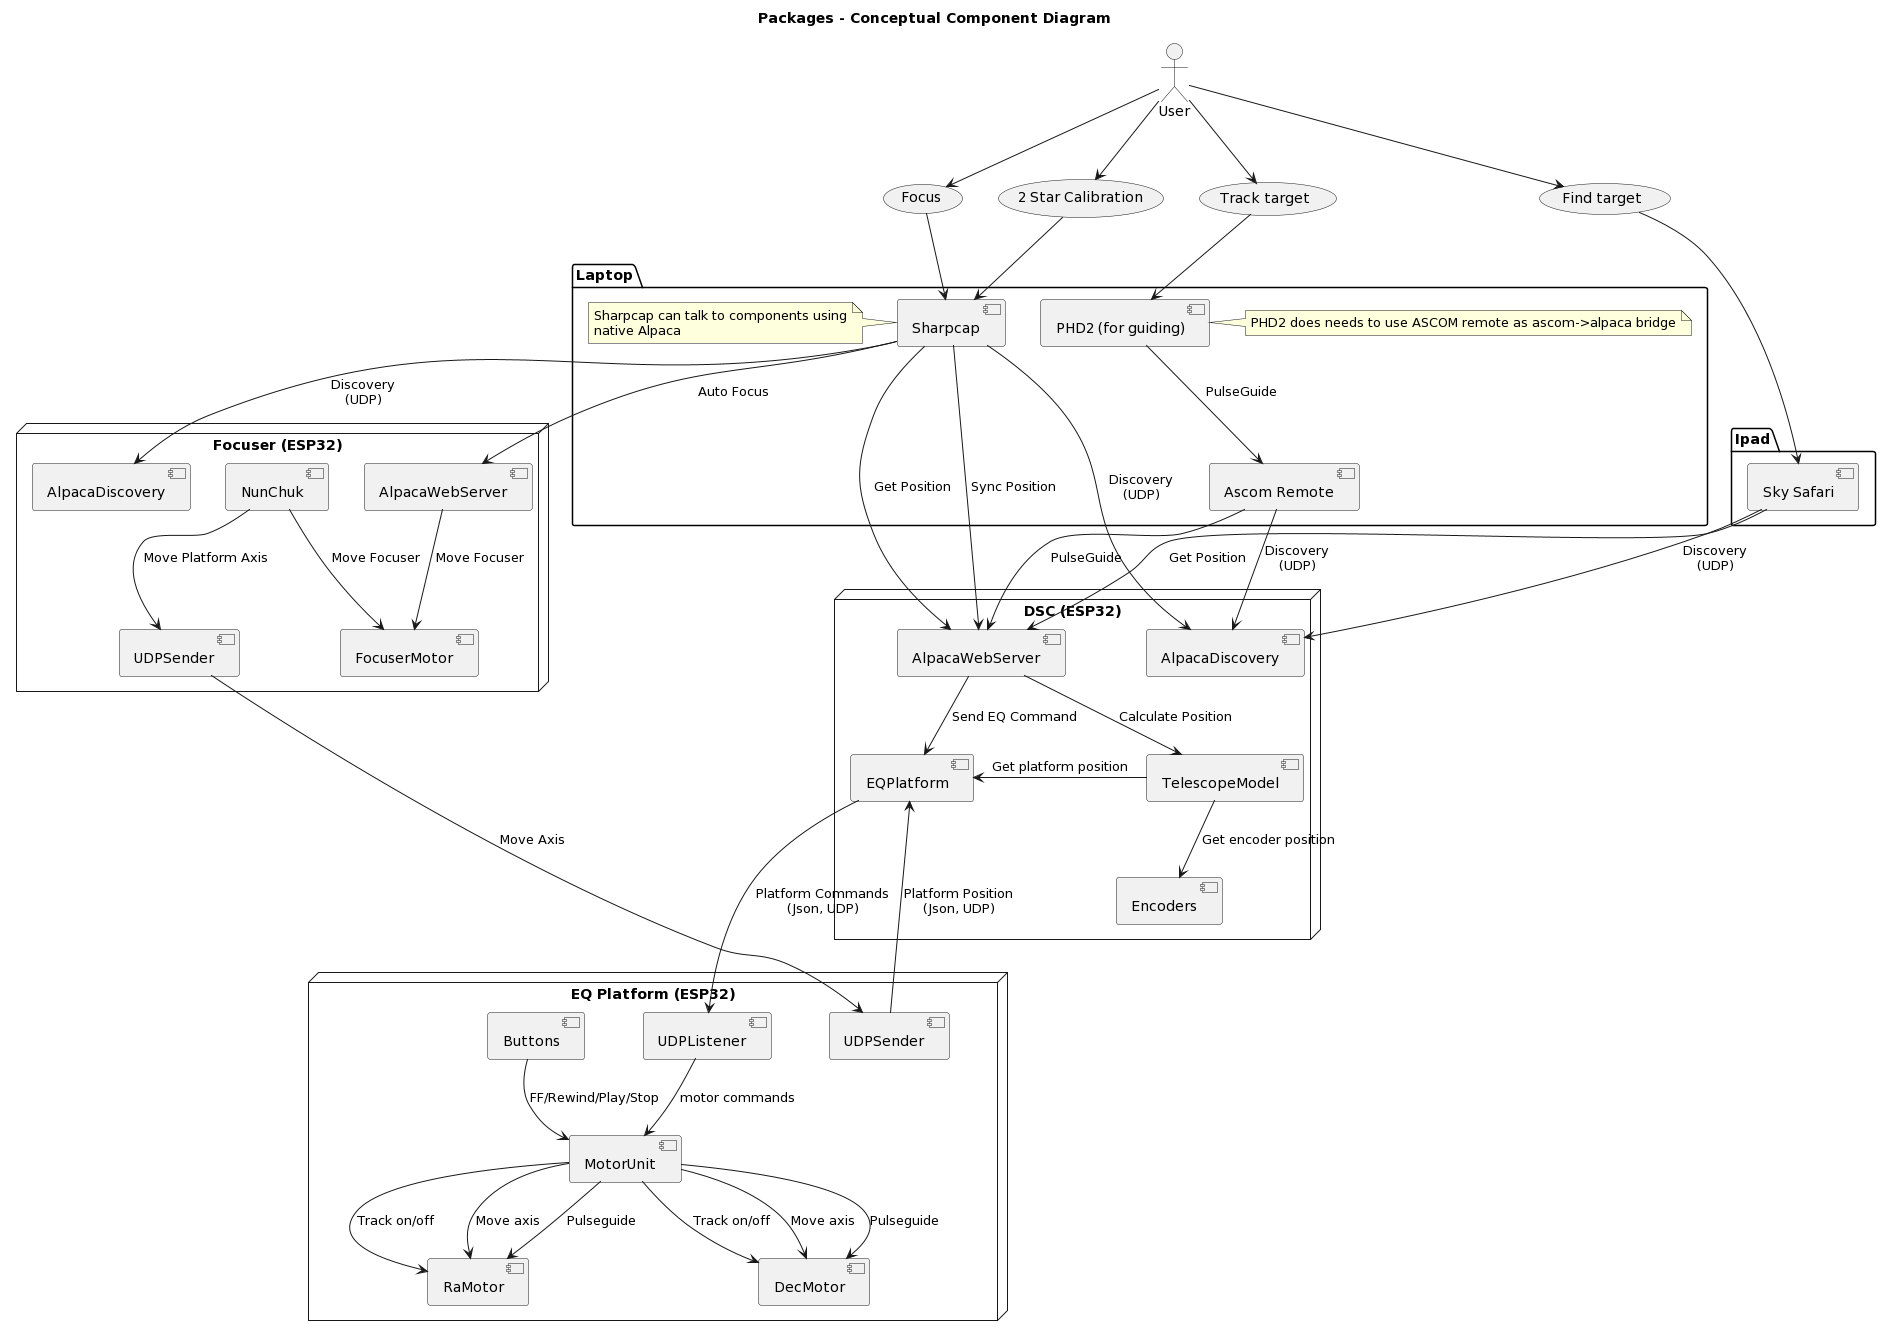

The diagram above was rendered by PlantUML. Its source (embedded in the PNG):
@startuml
title Packages - Conceptual Component Diagram

:User: --> (FindTarget)
:User: --> (TrackTarget)
:User: --> (2Star)
:User: --> (Focus)
"Find target" as (FindTarget)
"Track target" as (TrackTarget)
"2 Star Calibration" as (2Star)





package "Laptop" {
    component [PHD2 (for guiding)] as PHD2
    component [Sharpcap] as Sharpcap
    component [Ascom Remote] as AscomRemote
    note left of Sharpcap : Sharpcap can talk to components using\nnative Alpaca
    note right of PHD2 : PHD2 does needs to use ASCOM remote as ascom->alpaca bridge

}
package "Ipad" {
    component [Sky Safari] as SkySafari

}

node "DSC (ESP32)" {

    component AlpacaDiscovery as AlpacaDiscovery
    component "AlpacaWebServer"
    component "EQPlatform"
    component "Encoders"
     component "TelescopeModel"

} 
node "EQ Platform (ESP32)" {
 component "UDPListener"
 component "UDPSender"
 component "MotorUnit"
 component "Buttons"
 component "RaMotor"
 component "DecMotor"
} 



node "Focuser (ESP32)" {
component [NunChuk] as NunChuk
component [UDPSender] as FUDPSender
component [FocuserMotor] as FocuserMotor
component [AlpacaDiscovery] as FAlpacaDiscovery
component AlpacaWebServer as FAlpacaWebServer
}

Sharpcap --> AlpacaWebServer : "Sync Position"
Sharpcap --> AlpacaWebServer : "Get Position"
Sharpcap -left-> FAlpacaWebServer : "Auto Focus"
Sharpcap --> AlpacaDiscovery : "Discovery\n(UDP)"
Sharpcap --> FAlpacaDiscovery : "Discovery\n(UDP)"
SkySafari --> AlpacaDiscovery : "Discovery\n(UDP)"
PHD2 --> AscomRemote : "PulseGuide"
AscomRemote --> AlpacaWebServer : "PulseGuide"
AscomRemote --> AlpacaDiscovery : "Discovery\n(UDP)"
SkySafari-down-> AlpacaWebServer : "Get Position"
  
NunChuk-->FUDPSender: "Move Platform Axis"
NunChuk-->FocuserMotor: "Move Focuser"
FAlpacaWebServer-->FocuserMotor : "Move Focuser"
FUDPSender-down->UDPSender : Move Axis

TelescopeModel-->Encoders : "Get encoder position"
TelescopeModel-right->EQPlatform : "Get platform position"
AlpacaWebServer-->TelescopeModel: "Calculate Position"

EQPlatform -down--> UDPListener : "Platform Commands\n(Json, UDP)"
AlpacaWebServer --> EQPlatform : "Send EQ Command"
UDPSender -up-> EQPlatform : "Platform Position\n(Json, UDP)"


UDPListener-->MotorUnit: "motor commands"
MotorUnit-->RaMotor : "Track on/off"
MotorUnit-->RaMotor : "Move axis"
MotorUnit-->RaMotor : "Pulseguide"
MotorUnit-->DecMotor : "Track on/off"
MotorUnit-->DecMotor : "Move axis"
MotorUnit-->DecMotor : "Pulseguide"
Buttons-->MotorUnit: "FF/Rewind/Play/Stop"


FindTarget-down->SkySafari
2Star-down->Sharpcap
TrackTarget-down->PHD2
Focus-down->Sharpcap
@enduml